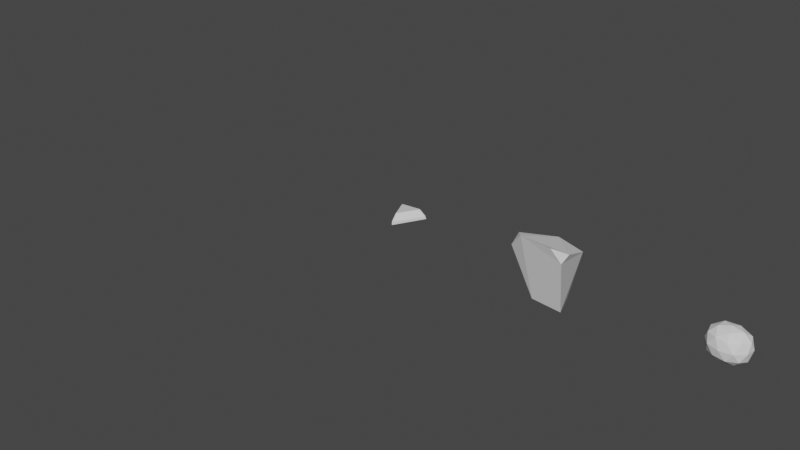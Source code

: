 # Source: Assets.blend  (saved by Blender 2.92.15; exported with 4.5.12 LTS)
import bpy
from mathutils import Matrix  # noqa: F401  (used for matrix-valued properties, if any)

bpy.ops.wm.read_factory_settings(use_empty=True)
scene = bpy.context.scene
scene.name = 'Scene'

# ---- collections
col_collection = bpy.data.collections.new('Collection'); scene.collection.children.link(col_collection)
col_meshes = bpy.data.collections.new('Meshes'); scene.collection.children.link(col_meshes)

# ---- world
world_world = bpy.data.worlds.new('World'); scene.world = world_world
world_world.use_nodes = True; world_world.node_tree.nodes.clear()
_N = world_world.node_tree.nodes; _L = world_world.node_tree.links
n0 = _N.new('ShaderNodeOutputWorld'); n0.name = 'World Output'; n0.location = (300, 300)
n1 = _N.new('ShaderNodeBackground'); n1.name = 'Background'; n1.location = (10, 300)
n1.inputs[0].default_value = (0.05088, 0.05088, 0.05088, 1.0)
_L.new(n1.outputs[0], n0.inputs[0])
n0.is_active_output = True
world_world.color = (0.05088, 0.05088, 0.05088)
world_world.use_sun_shadow = False
world_world.sun_shadow_jitter_overblur = 0.0

# ---- cameras
cam_camera = bpy.data.cameras.new('Camera')
cam_camera.clip_end = 100.0
cam_camera.ortho_scale = 7.314

# ---- meshes
me_cube_004 = bpy.data.meshes.new('Cube.004')
me_cube_004.from_pydata([(-0.1694, -0.2122, -0.02388), (-0.2917, -0.2909, 0.619), (-0.1588, -0.03648, 0.003913), (-0.1713, 0.1129, 0.4771), (0.1333, -0.1827, -0.04788), (0.2397, -0.261, 0.5915), (0.08312, -0.03909, 0.005539), (0.1305, 0.07658, 0.4549), (-0.327, -0.341, 0.5054), (-0.1634, -0.4224, 0.6808), (0.163, -0.4224, 0.6808), (0.2503, -0.3741, 0.5465)], [], [(0, 8, 1, 3, 2), (2, 3, 7, 6), (6, 7, 5, 11, 4), (4, 11, 10, 9, 8, 0), (2, 6, 4, 0), (7, 3, 1, 9, 10, 5), (8, 9, 1), (10, 11, 5)])
_uv = me_cube_004.uv_layers.new(name='UVMap')
_uv.uv.foreach_set('vector', [0.375, 0.0, 0.5649, 0.0, 0.625, 0.0, 0.625, 0.25, 0.375, 0.25, 0.375, 0.25, 0.625, 0.25, 0.625, 0.5, 0.375, 0.5, 0.375, 0.5, 0.625, 0.5, 0.625, 0.75, 0.5809, 0.75, 0.375, 0.75, 0.375, 0.75, 0.5809, 0.75, 0.625, 0.818, 0.625, 0.928, 0.5649, 1.0, 0.375, 1.0, 0.125, 0.5, 0.375, 0.5, 0.375, 0.75, 0.125, 0.75, 0.625, 0.5, 0.875, 0.5, 0.875, 0.75, 0.803, 0.75, 0.693, 0.75, 0.625, 0.75, 0.5649, 1.0, 0.625, 0.928, 0.625, 1.0, 0.625, 0.818, 0.5809, 0.75, 0.625, 0.75])
me_cube_004.use_remesh_fix_poles = True
me_cube_004.use_remesh_preserve_attributes = False
me_cube_004.use_mirror_vertex_groups = False
me_cube_004.update()
me_icosphere = bpy.data.meshes.new('Icosphere')
me_icosphere.from_pydata([(1.191e-10, -1e-11, 0.09804), (0.1496, -0.08654, 0.1838), (-0.05638, -0.1381, 0.1876), (-0.1853, -3.347e-10, 0.1823), (-0.05638, 0.1381, 0.1876), (0.1496, 0.08654, 0.1838), (0.05638, -0.1381, 0.3344), (-0.1496, -0.08654, 0.3382), (-0.1496, 0.08654, 0.3382), (0.05638, 0.1381, 0.3344), (0.1853, 1.091e-10, 0.3397), (1.293e-10, -8.754e-12, 0.424), (-0.03407, -0.08137, 0.1217), (0.09092, -0.05106, 0.1176), (0.0539, -0.1315, 0.1747), (0.1779, -4.602e-10, 0.1682), (0.09092, 0.05106, 0.1176), (-0.1134, -3.492e-10, 0.1152), (-0.1435, -0.0826, 0.1701), (-0.03407, 0.08137, 0.1217), (-0.1435, 0.0826, 0.1701), (0.0539, 0.1315, 0.1747), (0.1917, -0.05025, 0.261), (0.1917, 0.05025, 0.261), (5.457e-12, -0.1618, 0.261), (0.1183, -0.1312, 0.261), (-0.1917, -0.05025, 0.261), (-0.1183, -0.1312, 0.261), (-0.1183, 0.1312, 0.261), (-0.1917, 0.05025, 0.261), (0.1183, 0.1312, 0.261), (8.64e-12, 0.1618, 0.261), (0.1435, -0.0826, 0.3519), (-0.0539, -0.1315, 0.3474), (-0.1779, -4.227e-10, 0.3538), (-0.0539, 0.1315, 0.3474), (0.1435, 0.0826, 0.3519), (0.03407, -0.08137, 0.4003), (0.1134, -3.882e-10, 0.4068), (-0.09092, -0.05106, 0.4044), (-0.09092, 0.05106, 0.4044), (0.03407, 0.08137, 0.4003)], [], [(0, 13, 12), (1, 13, 15), (0, 12, 17), (0, 17, 19), (0, 19, 16), (1, 15, 22), (2, 14, 24), (3, 18, 26), (4, 20, 28), (5, 21, 30), (1, 22, 25), (2, 24, 27), (3, 26, 29), (4, 28, 31), (5, 30, 23), (6, 32, 37), (7, 33, 39), (8, 34, 40), (9, 35, 41), (10, 36, 38), (38, 41, 11), (38, 36, 41), (36, 9, 41), (41, 40, 11), (41, 35, 40), (35, 8, 40), (40, 39, 11), (40, 34, 39), (34, 7, 39), (39, 37, 11), (39, 33, 37), (33, 6, 37), (37, 38, 11), (37, 32, 38), (32, 10, 38), (23, 36, 10), (23, 30, 36), (30, 9, 36), (31, 35, 9), (31, 28, 35), (28, 8, 35), (29, 34, 8), (29, 26, 34), (26, 7, 34), (27, 33, 7), (27, 24, 33), (24, 6, 33), (25, 32, 6), (25, 22, 32), (22, 10, 32), (30, 31, 9), (30, 21, 31), (21, 4, 31), (28, 29, 8), (28, 20, 29), (20, 3, 29), (26, 27, 7), (26, 18, 27), (18, 2, 27), (24, 25, 6), (24, 14, 25), (14, 1, 25), (22, 23, 10), (22, 15, 23), (15, 5, 23), (16, 21, 5), (16, 19, 21), (19, 4, 21), (19, 20, 4), (19, 17, 20), (17, 3, 20), (17, 18, 3), (17, 12, 18), (12, 2, 18), (15, 16, 5), (15, 13, 16), (13, 0, 16), (12, 14, 2), (12, 13, 14), (13, 1, 14)])
_uv = me_icosphere.uv_layers.new(name='UVMap')
_uv.uv.foreach_set('vector', [0.8182, 0.0, 0.7727, 0.07873, 0.8636, 0.07873, 0.7273, 0.1575, 0.6818, 0.07873, 0.6364, 0.1575, 0.09091, 0.0, 0.04545, 0.07873, 0.1364, 0.07873, 0.2727, 0.0, 0.2273, 0.07873, 0.3182, 0.07873, 0.4545, 0.0, 0.4091, 0.07873, 0.5, 0.07873, 0.7273, 0.1575, 0.6364, 0.1575, 0.6818, 0.2362, 0.9091, 0.1575, 0.8182, 0.1575, 0.8636, 0.2362, 0.1818, 0.1575, 0.09091, 0.1575, 0.1364, 0.2362, 0.3636, 0.1575, 0.2727, 0.1575, 0.3182, 0.2362, 0.5455, 0.1575, 0.4545, 0.1575, 0.5, 0.2362, 0.7273, 0.1575, 0.6818, 0.2362, 0.7727, 0.2362, 0.9091, 0.1575, 0.8636, 0.2362, 0.9545, 0.2362, 0.1818, 0.1575, 0.1364, 0.2362, 0.2273, 0.2362, 0.3636, 0.1575, 0.3182, 0.2362, 0.4091, 0.2362, 0.5455, 0.1575, 0.5, 0.2362, 0.5909, 0.2362, 0.8182, 0.3149, 0.7273, 0.3149, 0.7727, 0.3937, 1.0, 0.3149, 0.9091, 0.3149, 0.9545, 0.3937, 0.2727, 0.3149, 0.1818, 0.3149, 0.2273, 0.3937, 0.4545, 0.3149, 0.3636, 0.3149, 0.4091, 0.3937, 0.6364, 0.3149, 0.5455, 0.3149, 0.5909, 0.3937, 0.5909, 0.3937, 0.5, 0.3937, 0.5455, 0.4724, 0.5909, 0.3937, 0.5455, 0.3149, 0.5, 0.3937, 0.5455, 0.3149, 0.4545, 0.3149, 0.5, 0.3937, 0.4091, 0.3937, 0.3182, 0.3937, 0.3636, 0.4724, 0.4091, 0.3937, 0.3636, 0.3149, 0.3182, 0.3937, 0.3636, 0.3149, 0.2727, 0.3149, 0.3182, 0.3937, 0.2273, 0.3937, 0.1364, 0.3937, 0.1818, 0.4724, 0.2273, 0.3937, 0.1818, 0.3149, 0.1364, 0.3937, 0.1818, 0.3149, 0.09091, 0.3149, 0.1364, 0.3937, 0.9545, 0.3937, 0.8636, 0.3937, 0.9091, 0.4724, 0.9545, 0.3937, 0.9091, 0.3149, 0.8636, 0.3937, 0.9091, 0.3149, 0.8182, 0.3149, 0.8636, 0.3937, 0.7727, 0.3937, 0.6818, 0.3937, 0.7273, 0.4724, 0.7727, 0.3937, 0.7273, 0.3149, 0.6818, 0.3937, 0.7273, 0.3149, 0.6364, 0.3149, 0.6818, 0.3937, 0.5909, 0.2362, 0.5455, 0.3149, 0.6364, 0.3149, 0.5909, 0.2362, 0.5, 0.2362, 0.5455, 0.3149, 0.5, 0.2362, 0.4545, 0.3149, 0.5455, 0.3149, 0.4091, 0.2362, 0.3636, 0.3149, 0.4545, 0.3149, 0.4091, 0.2362, 0.3182, 0.2362, 0.3636, 0.3149, 0.3182, 0.2362, 0.2727, 0.3149, 0.3636, 0.3149, 0.2273, 0.2362, 0.1818, 0.3149, 0.2727, 0.3149, 0.2273, 0.2362, 0.1364, 0.2362, 0.1818, 0.3149, 0.1364, 0.2362, 0.09091, 0.3149, 0.1818, 0.3149, 0.9545, 0.2362, 0.9091, 0.3149, 1.0, 0.3149, 0.9545, 0.2362, 0.8636, 0.2362, 0.9091, 0.3149, 0.8636, 0.2362, 0.8182, 0.3149, 0.9091, 0.3149, 0.7727, 0.2362, 0.7273, 0.3149, 0.8182, 0.3149, 0.7727, 0.2362, 0.6818, 0.2362, 0.7273, 0.3149, 0.6818, 0.2362, 0.6364, 0.3149, 0.7273, 0.3149, 0.5, 0.2362, 0.4091, 0.2362, 0.4545, 0.3149, 0.5, 0.2362, 0.4545, 0.1575, 0.4091, 0.2362, 0.4545, 0.1575, 0.3636, 0.1575, 0.4091, 0.2362, 0.3182, 0.2362, 0.2273, 0.2362, 0.2727, 0.3149, 0.3182, 0.2362, 0.2727, 0.1575, 0.2273, 0.2362, 0.2727, 0.1575, 0.1818, 0.1575, 0.2273, 0.2362, 0.1364, 0.2362, 0.04545, 0.2362, 0.09091, 0.3149, 0.1364, 0.2362, 0.09091, 0.1575, 0.04545, 0.2362, 0.09091, 0.1575, 0.0, 0.1575, 0.04545, 0.2362, 0.8636, 0.2362, 0.7727, 0.2362, 0.8182, 0.3149, 0.8636, 0.2362, 0.8182, 0.1575, 0.7727, 0.2362, 0.8182, 0.1575, 0.7273, 0.1575, 0.7727, 0.2362, 0.6818, 0.2362, 0.5909, 0.2362, 0.6364, 0.3149, 0.6818, 0.2362, 0.6364, 0.1575, 0.5909, 0.2362, 0.6364, 0.1575, 0.5455, 0.1575, 0.5909, 0.2362, 0.5, 0.07873, 0.4545, 0.1575, 0.5455, 0.1575, 0.5, 0.07873, 0.4091, 0.07873, 0.4545, 0.1575, 0.4091, 0.07873, 0.3636, 0.1575, 0.4545, 0.1575, 0.3182, 0.07873, 0.2727, 0.1575, 0.3636, 0.1575, 0.3182, 0.07873, 0.2273, 0.07873, 0.2727, 0.1575, 0.2273, 0.07873, 0.1818, 0.1575, 0.2727, 0.1575, 0.1364, 0.07873, 0.09091, 0.1575, 0.1818, 0.1575, 0.1364, 0.07873, 0.04545, 0.07873, 0.09091, 0.1575, 0.04545, 0.07873, 0.0, 0.1575, 0.09091, 0.1575, 0.6364, 0.1575, 0.5909, 0.07873, 0.5455, 0.1575, 0.6364, 0.1575, 0.6818, 0.07873, 0.5909, 0.07873, 0.6818, 0.07873, 0.6364, 0.0, 0.5909, 0.07873, 0.8636, 0.07873, 0.8182, 0.1575, 0.9091, 0.1575, 0.8636, 0.07873, 0.7727, 0.07873, 0.8182, 0.1575, 0.7727, 0.07873, 0.7273, 0.1575, 0.8182, 0.1575])
me_icosphere.use_remesh_fix_poles = True
me_icosphere.use_remesh_preserve_attributes = False
me_icosphere.use_mirror_vertex_groups = False
me_icosphere.update()
me_cube_005 = bpy.data.meshes.new('Cube.005')
me_cube_005.from_pydata([(-0.1663, 0.1767, 0.01301), (-0.1177, 0.1516, 0.07094), (-0.1535, 0.1902, 0.01301), (-0.1088, 0.1611, 0.0715), (0.07548, -0.1636, 0.01301), (0.06795, -0.1637, 0.01301), (0.04253, -0.08393, 0.1065), (0.04959, -0.08328, 0.1074), (0.2043, 0.183, 0.01301), (0.2096, 0.1762, 0.01301), (0.1422, 0.1501, 0.1046), (0.1376, 0.1568, 0.1036), (-0.1599, 0.1692, 0.03021), (-0.1431, 0.189, 0.02962), (0.2029, 0.1703, 0.04131), (0.1904, 0.1855, 0.03805), (0.05559, -0.1515, 0.03882), (0.07624, -0.1514, 0.04268)], [], [(12, 1, 3, 13), (16, 6, 1, 12), (10, 11, 3, 1, 6, 7), (14, 10, 7, 17), (13, 3, 11, 15), (14, 9, 8, 15), (16, 5, 4, 17), (2, 8, 9, 4, 5, 0), (6, 16, 17, 7), (10, 14, 15, 11), (2, 13, 15, 8), (9, 14, 17, 4), (5, 16, 12, 0), (0, 12, 13, 2)])
_uv = me_cube_005.uv_layers.new(name='UVMap')
_uv.uv.foreach_set('vector', [0.4337, 0.0, 0.625, 0.0, 0.625, 0.25, 0.4337, 0.25, 0.4337, 0.7553, 0.625, 0.7565, 0.625, 1.0, 0.4337, 1.0, 0.625, 0.5067, 0.6322, 0.5, 0.875, 0.5, 0.875, 0.75, 0.6315, 0.75, 0.625, 0.7429, 0.4337, 0.5052, 0.625, 0.5067, 0.625, 0.7429, 0.4337, 0.7445, 0.4337, 0.25, 0.625, 0.25, 0.625, 0.4928, 0.4337, 0.4942, 0.4337, 0.5052, 0.375, 0.5047, 0.375, 0.4946, 0.4337, 0.4942, 0.4337, 0.7553, 0.375, 0.755, 0.375, 0.745, 0.4337, 0.7445, 0.125, 0.5, 0.3696, 0.5, 0.375, 0.5047, 0.375, 0.745, 0.37, 0.75, 0.125, 0.75, 0.625, 0.7565, 0.4337, 0.7553, 0.4337, 0.7445, 0.625, 0.7429, 0.625, 0.5067, 0.4337, 0.5052, 0.4337, 0.4942, 0.625, 0.4928, 0.375, 0.25, 0.4337, 0.25, 0.4337, 0.4942, 0.375, 0.4946, 0.375, 0.5047, 0.4337, 0.5052, 0.4337, 0.7445, 0.375, 0.745, 0.375, 0.755, 0.4337, 0.7553, 0.4337, 1.0, 0.375, 1.0, 0.375, 0.0, 0.4337, 0.0, 0.4337, 0.25, 0.375, 0.25])
me_cube_005.use_remesh_fix_poles = True
me_cube_005.use_remesh_preserve_attributes = False
me_cube_005.use_mirror_vertex_groups = False
me_cube_005.update()

# ---- objects
ob_camera = bpy.data.objects.new('Camera', cam_camera)
ob_tianheshi = bpy.data.objects.new('Tianheshi', me_cube_004)
ob_bluegem = bpy.data.objects.new('BlueGem', me_icosphere)
ob_huyanshi = bpy.data.objects.new('Huyanshi', me_cube_005)

# ---- transforms, parenting, visibility, modifiers, constraints
ob_camera.location = (7.359, -6.926, 4.958)
ob_camera.rotation_euler = (1.109, 0.0, 0.8149)
ob_camera.lock_rotations_4d = False
ob_camera.empty_display_type = 'ARROWS'
ob_camera.color = (0.0, 0.0, 0.0, 0.0)
ob_camera.display_type = 'WIRE'
ob_camera.show_name = True
ob_camera.lineart.crease_threshold = 0.0
ob_tianheshi.location = (2.114, 0.0, 0.0)
ob_tianheshi.show_name = True
ob_tianheshi.show_axis = True
ob_tianheshi.lineart.crease_threshold = 0.0
ob_bluegem.location = (3.765, 0.0, 0.0)
ob_bluegem.show_name = True
ob_bluegem.show_axis = True
ob_bluegem.lineart.crease_threshold = 0.0
ob_huyanshi.location = (0.0, 0.0, 0.0)
ob_huyanshi.show_name = True
ob_huyanshi.show_axis = True
ob_huyanshi.lineart.crease_threshold = 0.0

# ---- collection membership
col_collection.objects.link(ob_camera)
col_meshes.objects.link(ob_tianheshi)
col_meshes.objects.link(ob_bluegem)
col_meshes.objects.link(ob_huyanshi)

# ---- scene / render settings (as saved in the file)
scene.camera = ob_camera
scene.frame_start = 1; scene.frame_end = 250; scene.frame_set(0)
scene.render.engine = 'BLENDER_EEVEE_NEXT'
scene.cycles.use_denoising = False
scene.cycles.samples = 128
scene.cycles.sampling_pattern = 'TABULATED_SOBOL'
scene.cycles.use_adaptive_sampling = False
scene.cycles.use_light_tree = False
scene.view_settings.view_transform = 'Filmic'
bpy.context.view_layer.update()

# ---- added for rendering (the .blend has no usable light): sun
light_auto_sun = bpy.data.lights.new('AutoSun', 'SUN')
light_auto_sun.energy = 3.0
light_auto_sun.angle = 0.0523599
ob_auto_sun = bpy.data.objects.new('AutoSun', light_auto_sun)
scene.collection.objects.link(ob_auto_sun)
ob_auto_sun.rotation_euler = (0.872665, 0.174533, 0.523599)
bpy.context.view_layer.update()
